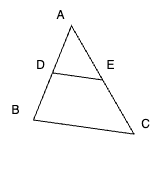

The diagram above was exported from draw.io. Its source (the exported page's mxGraphModel, read from the mxfile embedded in the PNG):
<mxGraphModel dx="1026" dy="743" grid="1" gridSize="10" guides="1" tooltips="1" connect="1" arrows="1" fold="1" page="1" pageScale="1" pageWidth="850" pageHeight="1100" math="1" shadow="0">
  <root>
    <mxCell id="0" />
    <mxCell id="1" parent="0" />
    <mxCell id="2" value="" style="triangle;whiteSpace=wrap;html=1;direction=south;rotation=60;" vertex="1" parent="1">
      <mxGeometry x="455.09" y="564.49" width="125" height="80" as="geometry" />
    </mxCell>
    <mxCell id="3" value="" style="endArrow=none;html=1;rounded=0;exitX=0.5;exitY=1;exitDx=0;exitDy=0;entryX=0;entryY=0.5;entryDx=0;entryDy=0;" edge="1" source="2" target="2" parent="1">
      <mxGeometry width="50" height="50" relative="1" as="geometry">
        <mxPoint x="400" y="620" as="sourcePoint" />
        <mxPoint x="450" y="570" as="targetPoint" />
      </mxGeometry>
    </mxCell>
    <mxCell id="4" value="A" style="text;html=1;align=center;verticalAlign=middle;resizable=0;points=[];autosize=1;strokeColor=none;fillColor=none;" vertex="1" parent="1">
      <mxGeometry x="495" y="505" width="30" height="30" as="geometry" />
    </mxCell>
    <mxCell id="5" value="B" style="text;html=1;align=center;verticalAlign=middle;resizable=0;points=[];autosize=1;strokeColor=none;fillColor=none;" vertex="1" parent="1">
      <mxGeometry x="450" y="600" width="30" height="30" as="geometry" />
    </mxCell>
    <mxCell id="6" value="C" style="text;html=1;align=center;verticalAlign=middle;resizable=0;points=[];autosize=1;strokeColor=none;fillColor=none;" vertex="1" parent="1">
      <mxGeometry x="580.09" y="614.49" width="30" height="30" as="geometry" />
    </mxCell>
    <mxCell id="7" value="D" style="text;html=1;align=center;verticalAlign=middle;resizable=0;points=[];autosize=1;strokeColor=none;fillColor=none;" vertex="1" parent="1">
      <mxGeometry x="475" y="555" width="30" height="30" as="geometry" />
    </mxCell>
    <mxCell id="8" value="E" style="text;html=1;align=center;verticalAlign=middle;resizable=0;points=[];autosize=1;strokeColor=none;fillColor=none;" vertex="1" parent="1">
      <mxGeometry x="545" y="555" width="30" height="30" as="geometry" />
    </mxCell>
  </root>
</mxGraphModel>